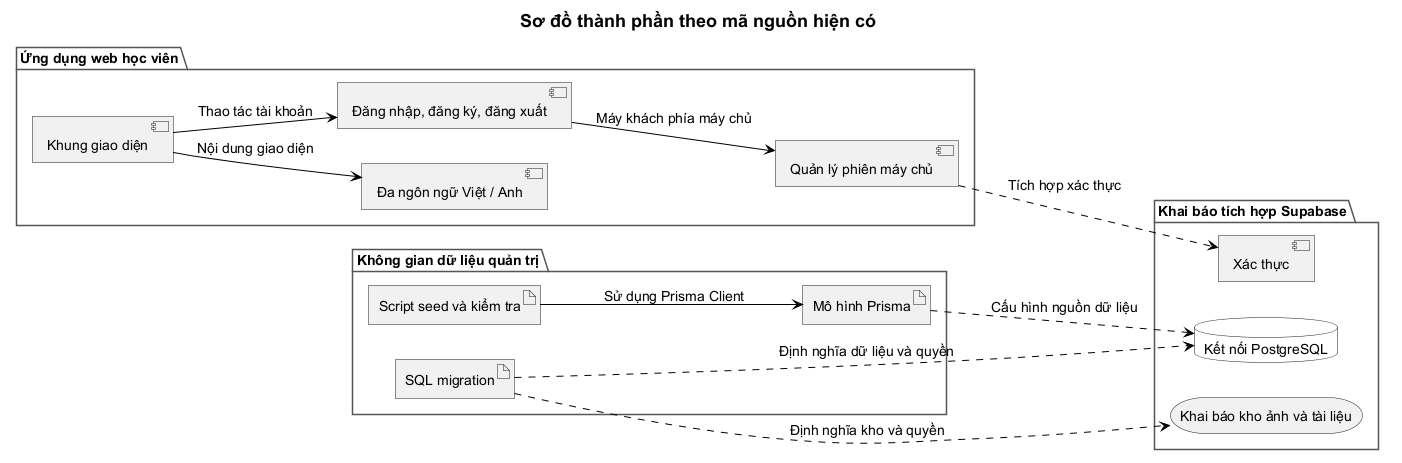

The diagram above was rendered by PlantUML. Its source (embedded in the PNG):
@startuml
!include ../style.puml
' diagram-id: SYS-03
' classification: CURRENT
' Evidence: lingora-web/src (auth, supabase, i18n, components); package.json.
' lingora-admin: package.json, schema.prisma, migrations 001/002/003 and seed/test scripts.
' Prisma: 18 models, six role values; ordered initial SQL: 17 tables, two role values.
' Storage declarations come from SQL 002/003, not observed live buckets.
' No Admin UI or learner learning/assessment/SRS runtime exists; deployment/live DB unverified.
left to right direction
title Sơ đồ thành phần theo mã nguồn hiện có

package "Ứng dụng web học viên" {
  component "Khung giao diện" as UI
  component "Đa ngôn ngữ Việt / Anh" as I18n
  component "Đăng nhập, đăng ký, đăng xuất" as AuthActions
  component "Quản lý phiên máy chủ" as Session
}
package "Không gian dữ liệu quản trị" {
  artifact "Mô hình Prisma" as Prisma
  artifact "SQL migration" as SQL
  artifact "Script seed và kiểm tra" as Scripts
}
package "Khai báo tích hợp Supabase" {
  component "Xác thực" as Auth
  database "Kết nối PostgreSQL" as DB
  storage "Khai báo kho ảnh và tài liệu" as Storage
}
UI --> AuthActions : Thao tác tài khoản
UI --> I18n : Nội dung giao diện
AuthActions --> Session : Máy khách phía máy chủ
Session ..> Auth : Tích hợp xác thực
Prisma ..> DB : Cấu hình nguồn dữ liệu
Scripts --> Prisma : Sử dụng Prisma Client
SQL ..> DB : Định nghĩa dữ liệu và quyền
SQL ..> Storage : Định nghĩa kho và quyền
@enduml